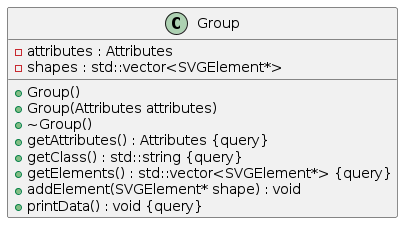

The diagram above was rendered by PlantUML. Its source (embedded in the PNG):
@startuml





/' Objects '/

class Group {
	+Group()
	+Group(Attributes attributes)
	+~Group()
	-attributes : Attributes
	+getAttributes() : Attributes {query}
	+getClass() : std::string {query}
	+getElements() : std::vector<SVGElement*> {query}
	-shapes : std::vector<SVGElement*>
	+addElement(SVGElement* shape) : void
	+printData() : void {query}
}





/' Inheritance relationships '/




/' Aggregation relationships '/





/' Nested objects '/



@enduml